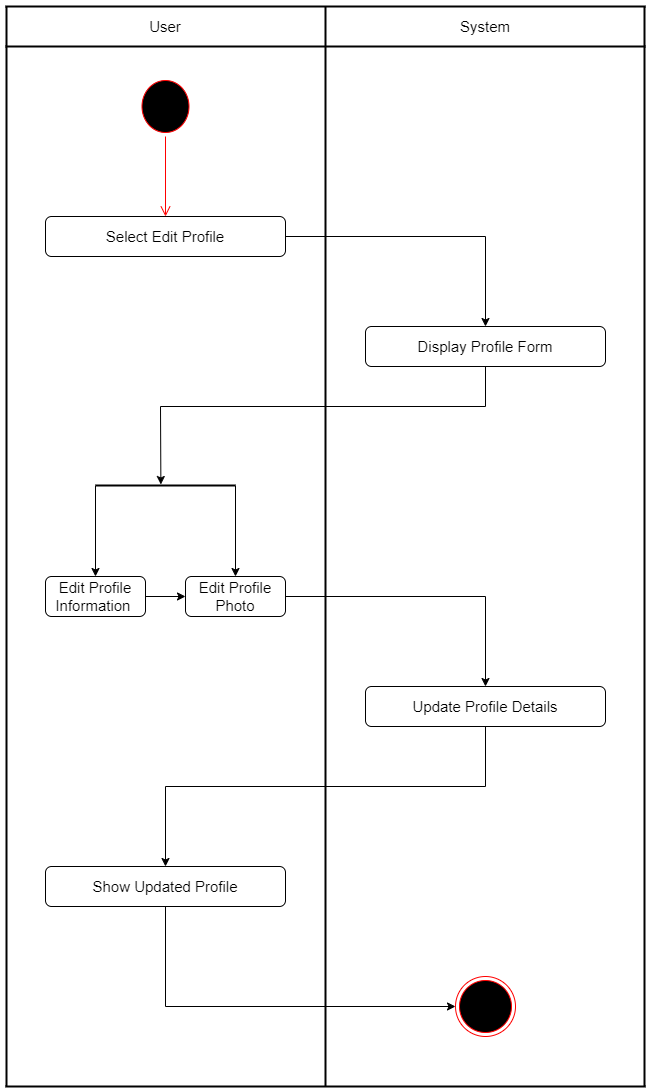

The diagram above was exported from draw.io. Its source (the exported page's mxGraphModel, read from the mxfile embedded in the PNG):
<mxGraphModel dx="868" dy="454" grid="1" gridSize="10" guides="1" tooltips="1" connect="1" arrows="1" fold="1" page="1" pageScale="1" pageWidth="827" pageHeight="1169" math="0" shadow="0">
  <root>
    <mxCell id="0" />
    <mxCell id="1" parent="0" />
    <mxCell id="p4Z6eCE11p372_Eega54-1" value="" style="line;strokeWidth=2;html=1;" parent="1" vertex="1">
      <mxGeometry x="40" y="35" width="640" height="10" as="geometry" />
    </mxCell>
    <mxCell id="p4Z6eCE11p372_Eega54-4" value="" style="line;strokeWidth=2;direction=south;html=1;" parent="1" vertex="1">
      <mxGeometry x="355" y="40" width="10" height="1080" as="geometry" />
    </mxCell>
    <mxCell id="p4Z6eCE11p372_Eega54-5" value="" style="line;strokeWidth=2;direction=south;html=1;" parent="1" vertex="1">
      <mxGeometry x="36" y="40" width="10" height="1080" as="geometry" />
    </mxCell>
    <mxCell id="p4Z6eCE11p372_Eega54-6" value="" style="line;strokeWidth=2;direction=south;html=1;" parent="1" vertex="1">
      <mxGeometry x="674" y="40" width="10" height="1080" as="geometry" />
    </mxCell>
    <mxCell id="p4Z6eCE11p372_Eega54-7" value="" style="line;strokeWidth=2;html=1;" parent="1" vertex="1">
      <mxGeometry x="40" y="1115" width="640" height="10" as="geometry" />
    </mxCell>
    <mxCell id="p4Z6eCE11p372_Eega54-8" value="" style="line;strokeWidth=2;html=1;" parent="1" vertex="1">
      <mxGeometry x="40" y="75" width="640" height="10" as="geometry" />
    </mxCell>
    <mxCell id="p4Z6eCE11p372_Eega54-10" value="&lt;span style=&quot;font-size: 15px;&quot;&gt;User&lt;/span&gt;" style="text;html=1;strokeColor=none;fillColor=none;align=center;verticalAlign=middle;whiteSpace=wrap;rounded=0;" parent="1" vertex="1">
      <mxGeometry x="40" y="40" width="320" height="40" as="geometry" />
    </mxCell>
    <mxCell id="p4Z6eCE11p372_Eega54-11" value="&lt;span style=&quot;font-size: 15px;&quot;&gt;System&lt;/span&gt;" style="text;html=1;strokeColor=none;fillColor=none;align=center;verticalAlign=middle;whiteSpace=wrap;rounded=0;" parent="1" vertex="1">
      <mxGeometry x="360" y="40" width="320" height="40" as="geometry" />
    </mxCell>
    <mxCell id="p4Z6eCE11p372_Eega54-12" value="" style="ellipse;html=1;shape=startState;fillColor=#000000;strokeColor=#ff0000;fontSize=15;" parent="1" vertex="1">
      <mxGeometry x="172.5" y="110" width="55" height="60" as="geometry" />
    </mxCell>
    <mxCell id="p4Z6eCE11p372_Eega54-13" value="" style="edgeStyle=orthogonalEdgeStyle;html=1;verticalAlign=bottom;endArrow=open;endSize=8;strokeColor=#ff0000;rounded=0;fontSize=15;entryX=0.5;entryY=0;entryDx=0;entryDy=0;" parent="1" source="p4Z6eCE11p372_Eega54-12" target="p4Z6eCE11p372_Eega54-22" edge="1">
      <mxGeometry relative="1" as="geometry">
        <mxPoint x="200" y="270" as="targetPoint" />
        <Array as="points" />
      </mxGeometry>
    </mxCell>
    <mxCell id="p4Z6eCE11p372_Eega54-15" value="" style="endArrow=classic;html=1;rounded=0;fontSize=15;entryX=0.5;entryY=0;entryDx=0;entryDy=0;exitX=0;exitY=0.5;exitDx=0;exitDy=0;exitPerimeter=0;" parent="1" source="p4Z6eCE11p372_Eega54-25" target="p4Z6eCE11p372_Eega54-16" edge="1">
      <mxGeometry width="50" height="50" relative="1" as="geometry">
        <mxPoint x="130" y="520" as="sourcePoint" />
        <mxPoint x="150" y="610" as="targetPoint" />
      </mxGeometry>
    </mxCell>
    <mxCell id="p4Z6eCE11p372_Eega54-16" value="Edit Profile Information&amp;nbsp;" style="rounded=1;whiteSpace=wrap;html=1;fontSize=15;" parent="1" vertex="1">
      <mxGeometry x="80" y="610" width="100" height="40" as="geometry" />
    </mxCell>
    <mxCell id="p4Z6eCE11p372_Eega54-17" value="Edit Profile Photo" style="rounded=1;whiteSpace=wrap;html=1;fontSize=15;" parent="1" vertex="1">
      <mxGeometry x="220" y="610" width="100" height="40" as="geometry" />
    </mxCell>
    <mxCell id="p4Z6eCE11p372_Eega54-18" value="" style="endArrow=classic;html=1;rounded=0;fontSize=15;exitX=1;exitY=0.5;exitDx=0;exitDy=0;entryX=0.5;entryY=0;entryDx=0;entryDy=0;exitPerimeter=0;" parent="1" source="p4Z6eCE11p372_Eega54-25" target="p4Z6eCE11p372_Eega54-17" edge="1">
      <mxGeometry width="50" height="50" relative="1" as="geometry">
        <mxPoint x="270" y="530" as="sourcePoint" />
        <mxPoint x="270" y="620" as="targetPoint" />
      </mxGeometry>
    </mxCell>
    <mxCell id="p4Z6eCE11p372_Eega54-20" value="" style="endArrow=classic;html=1;rounded=0;fontSize=15;exitX=1;exitY=0.5;exitDx=0;exitDy=0;entryX=0;entryY=0.5;entryDx=0;entryDy=0;" parent="1" source="p4Z6eCE11p372_Eega54-16" target="p4Z6eCE11p372_Eega54-17" edge="1">
      <mxGeometry width="50" height="50" relative="1" as="geometry">
        <mxPoint x="390" y="650" as="sourcePoint" />
        <mxPoint x="440" y="600" as="targetPoint" />
      </mxGeometry>
    </mxCell>
    <mxCell id="p4Z6eCE11p372_Eega54-21" value="" style="endArrow=classic;html=1;rounded=0;fontSize=15;exitX=1;exitY=0.5;exitDx=0;exitDy=0;entryX=0.5;entryY=0;entryDx=0;entryDy=0;" parent="1" source="p4Z6eCE11p372_Eega54-22" target="p4Z6eCE11p372_Eega54-23" edge="1">
      <mxGeometry width="50" height="50" relative="1" as="geometry">
        <mxPoint x="340" y="270" as="sourcePoint" />
        <mxPoint x="340" y="350" as="targetPoint" />
        <Array as="points">
          <mxPoint x="520" y="270" />
        </Array>
      </mxGeometry>
    </mxCell>
    <mxCell id="p4Z6eCE11p372_Eega54-22" value="Select Edit Profile" style="rounded=1;whiteSpace=wrap;html=1;fontSize=15;perimeter=rectanglePerimeter;" parent="1" vertex="1">
      <mxGeometry x="80" y="250" width="240" height="40" as="geometry" />
    </mxCell>
    <mxCell id="p4Z6eCE11p372_Eega54-23" value="Display Profile Form" style="rounded=1;whiteSpace=wrap;html=1;fontSize=15;" parent="1" vertex="1">
      <mxGeometry x="400" y="360" width="240" height="40" as="geometry" />
    </mxCell>
    <mxCell id="p4Z6eCE11p372_Eega54-24" value="" style="endArrow=classic;html=1;rounded=0;fontSize=15;exitX=0.5;exitY=1;exitDx=0;exitDy=0;entryX=0.467;entryY=0.4;entryDx=0;entryDy=0;entryPerimeter=0;" parent="1" source="p4Z6eCE11p372_Eega54-23" target="p4Z6eCE11p372_Eega54-25" edge="1">
      <mxGeometry width="50" height="50" relative="1" as="geometry">
        <mxPoint x="380" y="540" as="sourcePoint" />
        <mxPoint x="430" y="490" as="targetPoint" />
        <Array as="points">
          <mxPoint x="520" y="440" />
          <mxPoint x="195" y="440" />
        </Array>
      </mxGeometry>
    </mxCell>
    <mxCell id="p4Z6eCE11p372_Eega54-25" value="" style="line;strokeWidth=2;html=1;fontSize=15;" parent="1" vertex="1">
      <mxGeometry x="130" y="514" width="140" height="10" as="geometry" />
    </mxCell>
    <mxCell id="p4Z6eCE11p372_Eega54-26" value="" style="endArrow=classic;html=1;rounded=0;fontSize=15;exitX=1;exitY=0.5;exitDx=0;exitDy=0;entryX=0.5;entryY=0;entryDx=0;entryDy=0;" parent="1" source="p4Z6eCE11p372_Eega54-17" target="p4Z6eCE11p372_Eega54-27" edge="1">
      <mxGeometry width="50" height="50" relative="1" as="geometry">
        <mxPoint x="380" y="640" as="sourcePoint" />
        <mxPoint x="430" y="590" as="targetPoint" />
        <Array as="points">
          <mxPoint x="520" y="630" />
        </Array>
      </mxGeometry>
    </mxCell>
    <mxCell id="p4Z6eCE11p372_Eega54-27" value="Update Profile Details" style="rounded=1;whiteSpace=wrap;html=1;fontSize=15;" parent="1" vertex="1">
      <mxGeometry x="400" y="720" width="240" height="40" as="geometry" />
    </mxCell>
    <mxCell id="p4Z6eCE11p372_Eega54-28" value="Show Updated Profile" style="rounded=1;whiteSpace=wrap;html=1;fontSize=15;" parent="1" vertex="1">
      <mxGeometry x="80" y="900" width="240" height="40" as="geometry" />
    </mxCell>
    <mxCell id="p4Z6eCE11p372_Eega54-29" value="" style="endArrow=classic;html=1;rounded=0;fontSize=15;exitX=0.5;exitY=1;exitDx=0;exitDy=0;entryX=0.5;entryY=0;entryDx=0;entryDy=0;" parent="1" source="p4Z6eCE11p372_Eega54-27" target="p4Z6eCE11p372_Eega54-28" edge="1">
      <mxGeometry width="50" height="50" relative="1" as="geometry">
        <mxPoint x="380" y="770" as="sourcePoint" />
        <mxPoint x="430" y="720" as="targetPoint" />
        <Array as="points">
          <mxPoint x="520" y="820" />
          <mxPoint x="200" y="820" />
        </Array>
      </mxGeometry>
    </mxCell>
    <mxCell id="p4Z6eCE11p372_Eega54-30" value="" style="ellipse;html=1;shape=endState;fillColor=#000000;strokeColor=#ff0000;fontSize=15;" parent="1" vertex="1">
      <mxGeometry x="490" y="1010" width="60" height="60" as="geometry" />
    </mxCell>
    <mxCell id="p4Z6eCE11p372_Eega54-31" value="" style="endArrow=classic;html=1;rounded=0;fontSize=15;exitX=0.5;exitY=1;exitDx=0;exitDy=0;entryX=0;entryY=0.5;entryDx=0;entryDy=0;" parent="1" source="p4Z6eCE11p372_Eega54-28" target="p4Z6eCE11p372_Eega54-30" edge="1">
      <mxGeometry width="50" height="50" relative="1" as="geometry">
        <mxPoint x="380" y="1100" as="sourcePoint" />
        <mxPoint x="430" y="1050" as="targetPoint" />
        <Array as="points">
          <mxPoint x="200" y="1040" />
        </Array>
      </mxGeometry>
    </mxCell>
  </root>
</mxGraphModel>